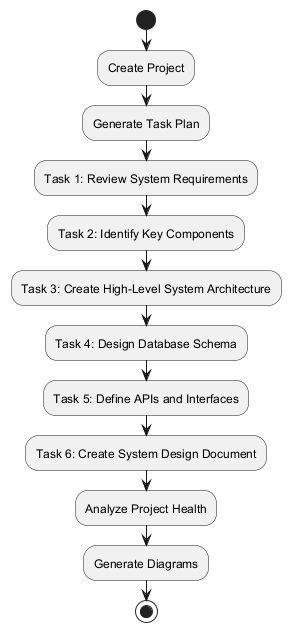

The diagram above was rendered by PlantUML. Its source (embedded in the PNG):
@startuml
start
:Create Project;
:Generate Task Plan;
:Task 1: Review System Requirements;
:Task 2: Identify Key Components;
:Task 3: Create High-Level System Architecture;
:Task 4: Design Database Schema;
:Task 5: Define APIs and Interfaces;
:Task 6: Create System Design Document;
:Analyze Project Health;
:Generate Diagrams;
stop
@enduml